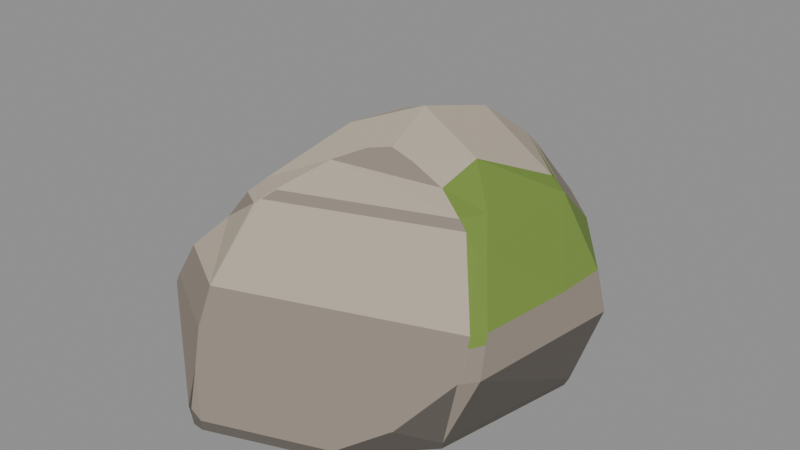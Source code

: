 # Source: G23.blend  (saved by Blender 4.2.68; exported with 4.5.12 LTS)
import bpy
from mathutils import Matrix  # noqa: F401  (used for matrix-valued properties, if any)

bpy.ops.wm.read_factory_settings(use_empty=True)
scene = bpy.context.scene
scene.name = 'Scene'

# ---- materials (node trees are filled in below, after node groups)
mat_stone_base = bpy.data.materials.new('stone_base')
mat_stone_base.use_backface_culling = True
mat_stone_base.diffuse_color = (0.2623, 0.2232, 0.1812, 1.0)
mat_stone_top = bpy.data.materials.new('stone_top')
mat_stone_top.use_backface_culling = True
mat_stone_top.diffuse_color = (0.4564, 0.3916, 0.305, 1.0)
mat_stone_weathered = bpy.data.materials.new('stone_weathered')
mat_stone_weathered.use_backface_culling = True
mat_stone_weathered.diffuse_color = (0.1046, 0.09306, 0.08022, 1.0)
mat_stone_moss = bpy.data.materials.new('stone_moss')
mat_stone_moss.use_backface_culling = True
mat_stone_moss.diffuse_color = (0.159, 0.2542, 0.04231, 1.0)

# ---- material node trees
mat_stone_base.use_nodes = True; mat_stone_base.node_tree.nodes.clear()
_N = mat_stone_base.node_tree.nodes; _L = mat_stone_base.node_tree.links
n0 = _N.new('ShaderNodeBsdfPrincipled'); n0.name = 'Principled BSDF'; n0.location = (10, 300)
n0.inputs[0].default_value = (0.2623, 0.2232, 0.1812, 1.0)
n0.inputs[2].default_value = 0.96
n1 = _N.new('ShaderNodeOutputMaterial'); n1.name = 'Material Output'; n1.location = (300, 300)
_L.new(n0.outputs[0], n1.inputs[0])
n1.is_active_output = True
mat_stone_top.use_nodes = True; mat_stone_top.node_tree.nodes.clear()
_N = mat_stone_top.node_tree.nodes; _L = mat_stone_top.node_tree.links
n0 = _N.new('ShaderNodeBsdfPrincipled'); n0.name = 'Principled BSDF'; n0.location = (10, 300)
n0.inputs[0].default_value = (0.4564, 0.3916, 0.305, 1.0)
n0.inputs[2].default_value = 0.94
n1 = _N.new('ShaderNodeOutputMaterial'); n1.name = 'Material Output'; n1.location = (300, 300)
_L.new(n0.outputs[0], n1.inputs[0])
n1.is_active_output = True
mat_stone_weathered.use_nodes = True; mat_stone_weathered.node_tree.nodes.clear()
_N = mat_stone_weathered.node_tree.nodes; _L = mat_stone_weathered.node_tree.links
n0 = _N.new('ShaderNodeBsdfPrincipled'); n0.name = 'Principled BSDF'; n0.location = (10, 300)
n0.inputs[0].default_value = (0.1046, 0.09306, 0.08022, 1.0)
n0.inputs[2].default_value = 0.97
n1 = _N.new('ShaderNodeOutputMaterial'); n1.name = 'Material Output'; n1.location = (300, 300)
_L.new(n0.outputs[0], n1.inputs[0])
n1.is_active_output = True
mat_stone_moss.use_nodes = True; mat_stone_moss.node_tree.nodes.clear()
_N = mat_stone_moss.node_tree.nodes; _L = mat_stone_moss.node_tree.links
n0 = _N.new('ShaderNodeBsdfPrincipled'); n0.name = 'Principled BSDF'; n0.location = (10, 300)
n0.inputs[0].default_value = (0.159, 0.2542, 0.04231, 1.0)
n0.inputs[2].default_value = 0.95
n1 = _N.new('ShaderNodeOutputMaterial'); n1.name = 'Material Output'; n1.location = (300, 300)
_L.new(n0.outputs[0], n1.inputs[0])
n1.is_active_output = True

# ---- meshes
me_rock = bpy.data.meshes.new('rock')
me_rock.from_pydata([(-0.08603, 0.3998, 0.1243), (0.3245, 0.1042, 0.1154), (0.325, 0.1029, 0.1149), (0.325, 0.1024, 0.1158), (0.3248, 0.1025, 0.1164), (0.3245, 0.1043, 0.1158), (0.04559, 0.1623, 0.3695), (0.04, 0.1609, 0.3691), (0.2901, -0.1734, 0.1175), (0.1559, 0.3283, 0.1162), (0.3026, 0.04381, 0.1602), (-0.07548, 0.1246, 0.3381), (-0.3168, 0.000749, 0.1229), (-0.1978, 0.06973, 0.271), (0.2217, -0.07128, 0.2574), (-0.2578, 0.006347, 0.178), (0.1297, 0.02483, 0.3453), (0.122, 0.3375, 0.1602), (-0.07257, 0.0997, 0.3551), (-0.144, 0.1821, 0.2665), (-0.00498, -0.07052, 0.3575), (0.03008, -0.05483, 0.3632), (0.06737, -0.05029, 0.3476), (-0.05411, -0.1008, 0.3344), (0.1208, -0.04786, 0.3195), (0.2127, -0.08455, 0.2591), (-0.3003, 0.001069, 0.1602), (0.04425, 0.1633, 0.369), (0.04353, 0.1626, 0.3696), (0.04551, 0.1622, 0.3696), (-0.2355, 0.2281, 0.1602), (-0.2035, 0.2916, 0.1602), (-0.09433, 0.3764, 0.16), (-0.1621, 0.2667, 0.1866), (0.1829, 0.2784, 0.1602), (-0.09488, 0.3759, 0.1602), (0.2788, -0.1469, 0.1602), (-0.09388, 0.3765, 0.1602), (0.1915, 0.2624, 0.1742), (-0.2349, 0.2087, 0.1742), (0.2955, 0.025, 0.1742), (0.2751, -0.1382, 0.1742), (0.2191, 0.1279, 0.2803), (-0.187, 0.05858, 0.2803), (-0.1852, 0.07419, 0.2803), (-0.1332, 0.1739, 0.2803), (-0.1595, -0.1625, 0.2803), (0.2041, -0.047, 0.2803), (0.2167, 0.1344, 0.2803), (0.1881, -0.07695, 0.2803), (-0.1709, 0.04184, 0.2943), (-0.1221, 0.1655, 0.2943), (0.1933, -0.03215, 0.2943), (0.1912, 0.1423, 0.2943), (0.1718, -0.07191, 0.2943), (0.2051, 0.1051, 0.2943), (-0.1662, 0.0809, 0.2943), (0.2402, -0.2026, 0.0), (0.2564, -0.2121, 0.01705), (0.2526, -0.2096, 0.003842), (0.2883, 0.03364, 0.0), (0.3087, 0.04198, 0.01674), (0.303, 0.03708, 0.003773), (0.1339, 0.3143, 0.0), (0.1439, 0.332, 0.01539), (0.1416, 0.3281, 0.003469), (-0.0593, 0.3356, 0.01492), (-0.08366, 0.3084, 0.0), (-0.06279, 0.3246, 0.003363), (-0.2287, 0.2133, 0.0), (-0.2526, 0.2088, 0.01717), (-0.2451, 0.2082, 0.00736), (-0.2486, 0.2028, 0.003869), (-0.2956, 0.05867, 0.0), (-0.3116, 0.06095, 0.01666), (-0.3089, 0.06098, 0.003755), (-0.2826, -0.217, 0.0), (-0.3004, -0.2234, 0.01732), (-0.296, -0.2234, 0.003904), (-0.05744, -0.3897, 0.0), (-0.05257, -0.3957, 0.01411), (-0.04674, -0.3991, 0.002284), (-0.06367, -0.4, 0.005242), (-0.07241, -0.3964, 0.01575), (-0.07619, -0.3917, 0.004814), (-0.09059, -0.3862, 0.01738), (-0.09425, -0.3635, 0.07526), (-0.07624, -0.3928, 0.02288), (0.111, -0.3298, 0.0), (0.147, -0.3245, 0.01556), (0.1243, -0.337, 0.003508), (-0.08521, 0.4, 0.1226), (-0.2365, 0.285, 0.1202), (-0.2375, 0.2841, 0.1183), (-0.2376, 0.2839, 0.1188), (-0.2376, 0.2838, 0.1193), (-0.2373, 0.284, 0.1198), (0.3053, 0.1157, 0.1598), (0.3057, 0.1139, 0.1604), (-0.1668, -0.1716, 0.272), (-0.1657, -0.1732, 0.272), (-0.1662, -0.1719, 0.2726), (0.04417, 0.1637, 0.3694), (0.04601, 0.163, 0.3691), (0.05493, 0.3019, 0.2648), (0.05676, 0.3015, 0.2648), (0.2221, 0.1317, 0.2772), (0.2219, 0.1335, 0.2767), (0.2214, 0.1335, 0.2773), (0.2212, 0.133, 0.2778), (0.2216, 0.132, 0.2778), (-0.0707, -0.03623, 0.3716), (-0.06949, -0.03767, 0.3717), (0.0206, 0.03631, 0.3999), (0.01907, 0.03738, 0.4), (-0.1262, -0.1965, 0.273), (-0.1281, -0.1958, 0.2731), (-0.1131, -0.3369, 0.1185), (-0.1157, -0.334, 0.1223), (0.2692, -0.2001, 0.1196), (0.2702, -0.1999, 0.118), (0.2704, -0.1837, 0.1393), (0.2696, -0.1872, 0.1362), (0.2132, -0.2719, 0.05091), (0.2101, -0.2747, 0.05005), (-0.02769, 0.347, 0.1845), (-0.03021, 0.3492, 0.1832), (0.04741, 0.3212, 0.2444), (0.0494, 0.321, 0.2446), (-0.2047, -0.1808, 0.2207), (-0.2042, -0.1827, 0.2212), (-0.325, -0.01703, 0.09424), (-0.3248, -0.01706, 0.09622), (-0.301, -0.2246, 0.04498), (-0.3012, -0.2237, 0.047), (-0.3131, -0.1412, 0.06108), (-0.3136, -0.1375, 0.06016), (-0.2695, -0.2477, 0.1065), (-0.2686, -0.2493, 0.1059), (-0.2625, -0.2459, 0.123), (-0.2614, -0.2475, 0.123), (-0.05281, 0.3891, 0.1607), (-0.05139, 0.3894, 0.1595), (-0.2481, -0.2329, 0.1601), (-0.2493, -0.2314, 0.1599), (0.2659, -0.1695, 0.1598), (0.2643, -0.1706, 0.1602), (-0.1208, -0.3075, 0.1601), (-0.1227, -0.3075, 0.1598), (-0.2945, 0.001182, 0.1733), (-0.2931, 0.001332, 0.1743), (-0.2939, 0.002174, 0.1742), (0.299, 0.1195, 0.1742), (0.2996, 0.1175, 0.1742), (-0.03998, 0.3842, 0.1744), (-0.03784, 0.384, 0.1745), (-0.03886, 0.3854, 0.1732), (-0.04127, 0.3854, 0.1733), (-0.1379, 0.3364, 0.1732), (-0.1415, 0.3319, 0.1745), (-0.1401, 0.334, 0.1742), (0.2612, -0.1609, 0.1742), (0.2627, -0.1596, 0.1742), (0.2617, -0.16, 0.1749), (0.112, 0.3402, 0.1732), (0.1104, 0.3402, 0.1751), (0.1119, 0.3397, 0.1742), (-0.2436, -0.2251, 0.1749), (-0.2445, -0.2262, 0.1733), (-0.2431, -0.2274, 0.1742), (-0.05551, 0.3793, 0.1744), (-0.05859, 0.3799, 0.1733), (-0.0571, 0.3797, 0.1742), (-0.1912, 0.2933, 0.1745), (-0.1928, 0.2938, 0.1732), (-0.1924, 0.2931, 0.1742), (-0.1253, -0.2974, 0.1741), (-0.1234, -0.2977, 0.1741), (0.05475, 0.2847, 0.28), (0.05657, 0.2846, 0.2799), (-0.119, -0.1884, 0.2797), (-0.1205, -0.1875, 0.2804), (0.05637, 0.2684, 0.2943), (0.05457, 0.2689, 0.2941), (-0.1057, -0.1715, 0.2943), (-0.1034, -0.1715, 0.2943), (-0.1043, -0.1713, 0.2947), (-0.1467, -0.146, 0.2943), (-0.1477, -0.1441, 0.2943), (-0.1481, -0.1461, 0.2937)], [], [(16, 29, 113), (50, 188, 111), (118, 140, 138), (25, 49, 161), (135, 26, 132), (135, 77, 134), (11, 18, 7), (26, 151, 39), (10, 153, 40), (18, 111, 114), (56, 11, 51), (17, 156, 164), (20, 113, 112), (23, 20, 112), (116, 181, 46), (24, 16, 22), (52, 24, 54), (52, 55, 16), (141, 171, 157), (77, 138, 133), (58, 120, 123), (35, 37, 32), (3, 2, 1), (50, 18, 56), (3, 4, 10), (31, 175, 174), (17, 64, 142), (53, 182, 103), (42, 109, 48), (143, 176, 169), (102, 183, 7), (152, 38, 107), (36, 121, 8), (36, 40, 41), (41, 40, 14), (58, 124, 89), (69, 71, 91), (96, 31, 92), (35, 0, 31), (12, 95, 74), (12, 26, 30), (154, 170, 126), (61, 1, 2), (64, 66, 91), (163, 41, 25), (74, 136, 131), (31, 158, 35), (26, 168, 149), (105, 179, 48), (5, 34, 97), (71, 93, 91), (179, 53, 48), (127, 165, 125), (116, 100, 130), (150, 129, 15), (46, 188, 50), (61, 3, 8), (0, 37, 141), (8, 121, 122), (10, 4, 98), (97, 38, 152), (34, 9, 17), (70, 94, 93), (36, 162, 145), (159, 173, 33), (33, 173, 175), (58, 61, 8), (106, 110, 42), (147, 117, 89), (17, 164, 166), (151, 150, 15), (22, 113, 21), (140, 148, 143), (171, 37, 35), (146, 177, 147), (23, 187, 186), (125, 126, 160), (165, 128, 105), (14, 49, 25), (99, 46, 43), (49, 185, 180), (19, 44, 45), (13, 43, 44), (15, 99, 13), (55, 48, 53), (40, 106, 14), (23, 22, 20), (181, 184, 187), (5, 64, 9), (183, 45, 51), (47, 55, 52), (47, 54, 49), (103, 16, 53), (45, 56, 51), (16, 6, 29), (43, 56, 44), (69, 72, 71), (72, 70, 71), (79, 82, 84), (80, 82, 81), (84, 83, 85), (63, 68, 65), (65, 66, 64), (73, 72, 69), (72, 74, 70), (63, 62, 60), (65, 61, 62), (76, 75, 73), (75, 77, 74), (57, 90, 88), (59, 89, 90), (60, 59, 57), (62, 58, 59), (76, 84, 78), (78, 85, 77), (80, 87, 83), (83, 87, 85), (80, 90, 89), (81, 88, 90), (88, 79, 76), (94, 95, 96), (99, 100, 101), (108, 109, 110), (149, 150, 151), (154, 156, 157), (158, 159, 160), (161, 162, 163), (164, 165, 166), (167, 168, 169), (170, 171, 172), (173, 174, 175), (184, 185, 186), (187, 188, 189), (134, 138, 137), (112, 114, 111), (137, 140, 139), (132, 136, 135), (153, 97, 152), (91, 92, 0), (4, 97, 98), (130, 99, 129), (102, 182, 183), (104, 128, 127), (126, 155, 154), (0, 142, 91), (143, 139, 140), (161, 145, 162), (130, 167, 169), (27, 29, 6), (27, 103, 102), (147, 118, 117), (29, 114, 113), (119, 123, 120), (146, 121, 145), (115, 176, 177), (106, 152, 107), (157, 142, 141), (143, 168, 144), (177, 148, 147), (159, 174, 173), (155, 164, 156), (170, 157, 171), (167, 149, 168), (178, 105, 104), (115, 181, 116), (183, 179, 178), (180, 184, 181), (188, 112, 111), (7, 114, 28), (138, 85, 86), (85, 87, 86), (86, 117, 138), (138, 117, 118), (115, 177, 180), (177, 161, 49), (180, 177, 49), (161, 163, 25), (135, 134, 137), (137, 139, 135), (139, 144, 135), (144, 26, 135), (26, 12, 132), (136, 77, 135), (77, 133, 134), (39, 30, 26), (26, 149, 151), (10, 98, 153), (56, 18, 11), (17, 142, 156), (20, 21, 113), (46, 101, 100), (100, 116, 46), (52, 16, 24), (141, 37, 171), (77, 85, 138), (58, 8, 120), (1, 5, 4), (4, 3, 1), (50, 111, 18), (36, 8, 10), (8, 3, 10), (31, 30, 175), (30, 39, 175), (9, 64, 17), (64, 91, 142), (42, 110, 109), (143, 148, 176), (51, 11, 183), (11, 7, 183), (7, 28, 27), (27, 102, 7), (36, 145, 121), (36, 10, 40), (58, 123, 124), (91, 66, 67), (66, 68, 67), (67, 69, 91), (96, 30, 31), (32, 0, 35), (0, 92, 31), (94, 74, 95), (74, 131, 12), (131, 132, 12), (30, 96, 95), (95, 12, 30), (61, 64, 1), (162, 41, 163), (41, 14, 25), (74, 77, 136), (31, 174, 158), (26, 144, 168), (48, 109, 108), (108, 105, 48), (5, 9, 34), (71, 70, 93), (179, 182, 53), (128, 165, 127), (165, 155, 125), (130, 169, 176), (176, 116, 130), (150, 167, 129), (50, 43, 46), (46, 189, 188), (61, 2, 3), (0, 32, 37), (122, 119, 120), (120, 8, 122), (97, 34, 38), (70, 74, 94), (36, 41, 162), (175, 39, 33), (39, 13, 19), (33, 39, 19), (47, 14, 42), (14, 106, 42), (80, 89, 86), (89, 124, 147), (86, 89, 117), (124, 119, 146), (119, 122, 146), (146, 147, 124), (166, 38, 34), (34, 17, 166), (13, 39, 15), (39, 151, 15), (22, 16, 113), (140, 118, 148), (35, 158, 171), (158, 160, 172), (171, 158, 172), (146, 161, 177), (112, 187, 23), (187, 184, 186), (19, 45, 125), (45, 178, 125), (178, 104, 127), (178, 127, 125), (33, 19, 125), (33, 125, 159), (160, 159, 125), (170, 172, 126), (172, 160, 126), (105, 108, 38), (108, 107, 38), (38, 166, 105), (105, 166, 165), (14, 47, 49), (43, 13, 99), (99, 101, 46), (49, 54, 185), (19, 13, 44), (15, 129, 99), (55, 42, 48), (40, 153, 106), (23, 186, 185), (185, 54, 23), (54, 24, 23), (24, 22, 23), (22, 21, 20), (189, 46, 187), (46, 181, 187), (5, 1, 64), (183, 178, 45), (47, 42, 55), (47, 52, 54), (6, 16, 103), (16, 55, 53), (45, 44, 56), (43, 50, 56), (79, 81, 82), (80, 83, 82), (84, 82, 83), (63, 67, 68), (65, 68, 66), (73, 75, 72), (72, 75, 74), (63, 65, 62), (65, 64, 61), (76, 78, 75), (75, 78, 77), (57, 59, 90), (59, 58, 89), (60, 62, 59), (62, 61, 58), (76, 79, 84), (78, 84, 85), (80, 86, 87), (80, 81, 90), (81, 79, 88), (76, 73, 88), (73, 69, 60), (57, 73, 60), (69, 67, 60), (67, 63, 60), (57, 88, 73), (96, 92, 93), (93, 94, 96), (110, 106, 108), (106, 107, 108), (154, 155, 156), (134, 133, 138), (112, 113, 114), (137, 138, 140), (132, 131, 136), (153, 98, 97), (91, 93, 92), (4, 5, 97), (130, 100, 99), (102, 103, 182), (104, 105, 128), (126, 125, 155), (0, 141, 142), (143, 144, 139), (161, 146, 145), (130, 129, 167), (27, 28, 29), (27, 6, 103), (147, 148, 118), (29, 28, 114), (119, 124, 123), (146, 122, 121), (115, 116, 176), (106, 153, 152), (157, 156, 142), (143, 169, 168), (177, 176, 148), (159, 158, 174), (155, 165, 164), (170, 154, 157), (167, 150, 149), (178, 179, 105), (115, 180, 181), (183, 182, 179), (180, 185, 184), (188, 187, 112), (7, 18, 114)])
me_rock.polygons.foreach_set('material_index', [1, 1, 0, 3, 0, 2, 1, 0, 0, 1, 1, 0, 1, 1, 1, 1, 3, 3, 0, 2, 2, 1, 0, 1, 0, 0, 0, 1, 3, 0, 1, 3, 0, 0, 3, 2, 2, 0, 0, 0, 0, 1, 2, 2, 3, 2, 0, 0, 1, 0, 2, 3, 0, 0, 1, 1, 2, 0, 0, 0, 0, 0, 2, 3, 1, 1, 2, 3, 0, 0, 1, 1, 0, 1, 0, 1, 1, 0, 3, 1, 0, 1, 1, 0, 3, 3, 0, 1, 0, 1, 3, 3, 1, 1, 1, 1, 2, 2, 0, 2, 2, 0, 2, 0, 2, 0, 2, 0, 2, 0, 2, 0, 2, 0, 2, 2, 2, 2, 0, 0, 0, 0, 3, 1, 1, 2, 3, 0, 1, 2, 1, 0, 1, 0, 1, 0, 0, 0, 2, 0, 0, 1, 1, 1, 0, 0, 3, 1, 1, 1, 0, 1, 0, 0, 1, 3, 0, 0, 0, 1, 1, 1, 0, 1, 1, 1, 1, 1, 1, 0, 2, 0, 0, 1, 1, 1, 3, 0, 0, 0, 0, 0, 2, 2, 0, 0, 0, 1, 0, 1, 1, 1, 3, 0, 2, 0, 0, 0, 1, 0, 0, 0, 0, 0, 0, 3, 0, 1, 1, 0, 1, 0, 0, 2, 2, 2, 2, 0, 0, 0, 0, 0, 0, 0, 0, 2, 3, 3, 2, 0, 0, 3, 3, 0, 2, 1, 0, 1, 1, 1, 1, 1, 1, 2, 0, 0, 0, 0, 2, 3, 1, 1, 1, 3, 3, 0, 0, 0, 0, 0, 0, 0, 0, 0, 1, 1, 0, 1, 1, 1, 0, 1, 1, 1, 1, 1, 1, 1, 1, 1, 1, 1, 0, 3, 0, 0, 3, 1, 1, 0, 1, 1, 3, 3, 1, 1, 1, 0, 0, 1, 1, 0, 1, 3, 3, 1, 3, 1, 1, 0, 2, 2, 0, 2, 0, 2, 0, 2, 0, 2, 0, 2, 0, 2, 0, 2, 0, 2, 0, 0, 0, 0, 0, 0, 0, 0, 0, 3, 3, 1, 0, 1, 0, 0, 0, 0, 0, 0, 1, 1, 1, 0, 0, 3, 1, 1, 1, 0, 1, 0, 0, 1, 3, 0, 0, 0, 1, 0, 1, 1, 1, 1, 1, 1, 1, 1])
me_rock.materials.append(mat_stone_base)
me_rock.materials.append(mat_stone_top)
me_rock.materials.append(mat_stone_weathered)
me_rock.materials.append(mat_stone_moss)
me_rock.update()

# ---- objects
ob_rock = bpy.data.objects.new('rock', me_rock)
ob_g23 = bpy.data.objects.new('G23', None)

# ---- transforms, parenting, visibility, modifiers, constraints
ob_rock.parent = ob_g23
ob_rock.location = (0.0, 0.0, 0.0)
ob_g23.location = (0.0, 0.0, 0.0)

# ---- collection membership
scene.collection.objects.link(ob_rock)
scene.collection.objects.link(ob_g23)

# ---- scene / render settings (as saved in the file)
scene.frame_start = 1; scene.frame_end = 250; scene.frame_set(1)
scene.render.engine = 'BLENDER_EEVEE_NEXT'
bpy.context.view_layer.update()

# ---- added for rendering (the .blend has no active camera and no usable light): camera, sun + grey world if the file has none
cam_auto = bpy.data.cameras.new('AutoCamera')
cam_auto.lens = 50.0
cam_auto.sensor_width = 36.0
cam_auto.clip_end = 1000.0
ob_auto_camera = bpy.data.objects.new('AutoCamera', cam_auto)
scene.collection.objects.link(ob_auto_camera)
ob_auto_camera.location = (1.02299, -1.22759, 1.01839)
ob_auto_camera.rotation_euler = (1.09748, -7.21219e-08, 0.694738)
scene.camera = ob_auto_camera
light_auto_sun = bpy.data.lights.new('AutoSun', 'SUN')
light_auto_sun.energy = 3.0
light_auto_sun.angle = 0.0523599
ob_auto_sun = bpy.data.objects.new('AutoSun', light_auto_sun)
scene.collection.objects.link(ob_auto_sun)
ob_auto_sun.rotation_euler = (0.872665, 0.174533, 0.523599)
if scene.world is None:
    world_auto = bpy.data.worlds.new('AutoWorld')
    world_auto.color = (0.3, 0.3, 0.3)
    scene.world = world_auto
bpy.context.view_layer.update()
